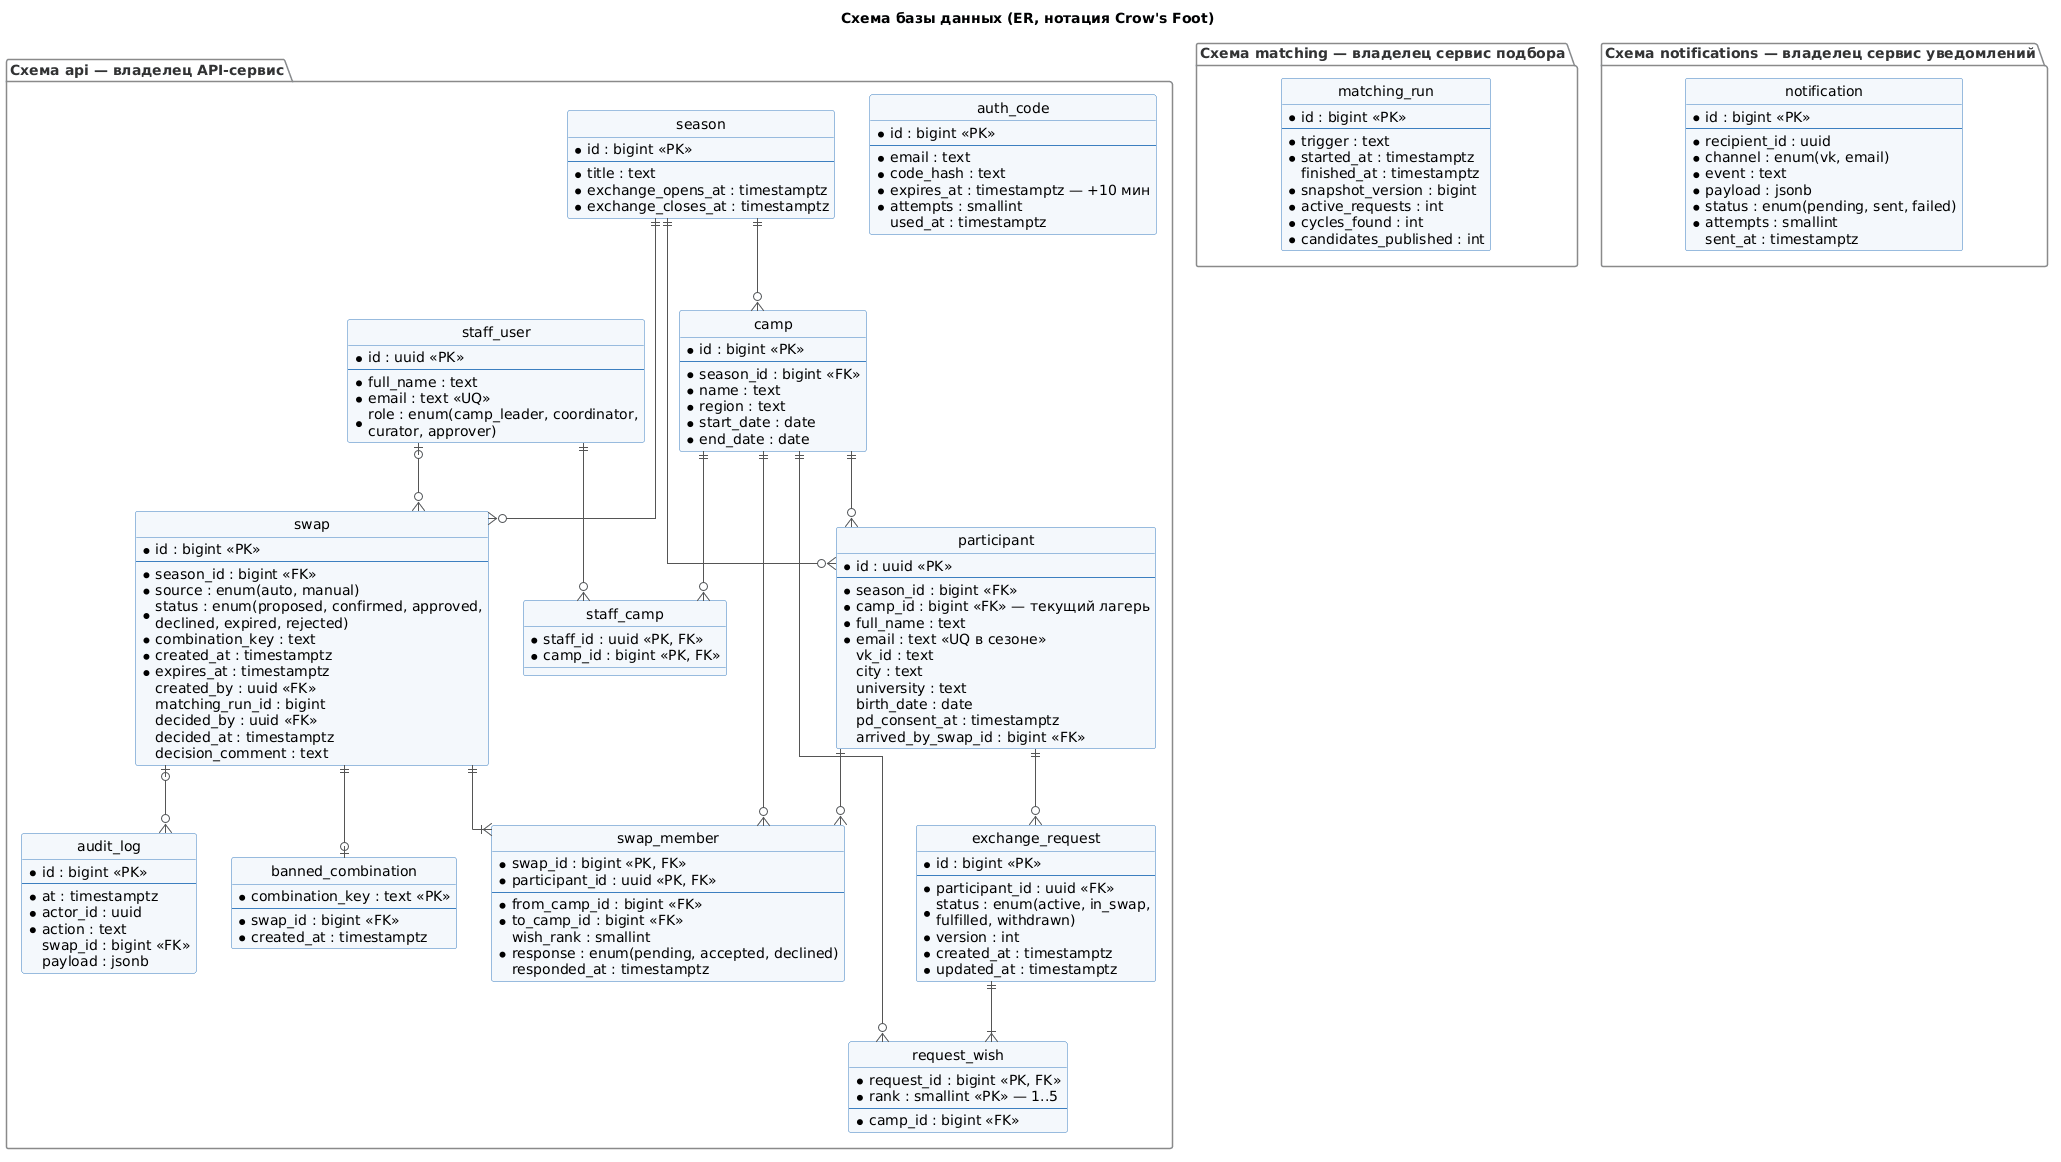

The diagram above was rendered by PlantUML. Its source (embedded in the PNG):
@startuml er
title Схема базы данных (ER, нотация Crow's Foot)
skinparam defaultFontName "Segoe UI"
skinparam shadowing false
skinparam linetype ortho
hide circle
skinparam class {
  BackgroundColor #F4F8FC
  BorderColor #3C7FC0
  ArrowColor #555555
}
skinparam package {
  BorderColor #8A8A8A
  FontColor #333333
}

package "Схема api — владелец API-сервис" {
  entity season {
    * id : bigint <<PK>>
    --
    * title : text
    * exchange_opens_at : timestamptz
    * exchange_closes_at : timestamptz
  }

  entity camp {
    * id : bigint <<PK>>
    --
    * season_id : bigint <<FK>>
    * name : text
    * region : text
    * start_date : date
    * end_date : date
  }

  entity participant {
    * id : uuid <<PK>>
    --
    * season_id : bigint <<FK>>
    * camp_id : bigint <<FK>> — текущий лагерь
    * full_name : text
    * email : text <<UQ в сезоне>>
    vk_id : text
    city : text
    university : text
    birth_date : date
    pd_consent_at : timestamptz
    arrived_by_swap_id : bigint <<FK>>
  }

  entity staff_user {
    * id : uuid <<PK>>
    --
    * full_name : text
    * email : text <<UQ>>
    * role : enum(camp_leader, coordinator,\ncurator, approver)
  }

  entity staff_camp {
    * staff_id : uuid <<PK, FK>>
    * camp_id : bigint <<PK, FK>>
  }

  entity auth_code {
    * id : bigint <<PK>>
    --
    * email : text
    * code_hash : text
    * expires_at : timestamptz — +10 мин
    * attempts : smallint
    used_at : timestamptz
  }

  entity exchange_request {
    * id : bigint <<PK>>
    --
    * participant_id : uuid <<FK>>
    * status : enum(active, in_swap,\nfulfilled, withdrawn)
    * version : int
    * created_at : timestamptz
    * updated_at : timestamptz
  }

  entity request_wish {
    * request_id : bigint <<PK, FK>>
    * rank : smallint <<PK>> — 1..5
    --
    * camp_id : bigint <<FK>>
  }

  entity swap {
    * id : bigint <<PK>>
    --
    * season_id : bigint <<FK>>
    * source : enum(auto, manual)
    * status : enum(proposed, confirmed, approved,\ndeclined, expired, rejected)
    * combination_key : text
    * created_at : timestamptz
    * expires_at : timestamptz
    created_by : uuid <<FK>>
    matching_run_id : bigint
    decided_by : uuid <<FK>>
    decided_at : timestamptz
    decision_comment : text
  }

  entity swap_member {
    * swap_id : bigint <<PK, FK>>
    * participant_id : uuid <<PK, FK>>
    --
    * from_camp_id : bigint <<FK>>
    * to_camp_id : bigint <<FK>>
    wish_rank : smallint
    * response : enum(pending, accepted, declined)
    responded_at : timestamptz
  }

  entity banned_combination {
    * combination_key : text <<PK>>
    --
    * swap_id : bigint <<FK>>
    * created_at : timestamptz
  }

  entity audit_log {
    * id : bigint <<PK>>
    --
    * at : timestamptz
    * actor_id : uuid
    * action : text
    swap_id : bigint <<FK>>
    payload : jsonb
  }
}

package "Схема matching — владелец сервис подбора" {
  entity matching_run {
    * id : bigint <<PK>>
    --
    * trigger : text
    * started_at : timestamptz
    finished_at : timestamptz
    * snapshot_version : bigint
    * active_requests : int
    * cycles_found : int
    * candidates_published : int
  }
}

package "Схема notifications — владелец сервис уведомлений" {
  entity notification {
    * id : bigint <<PK>>
    --
    * recipient_id : uuid
    * channel : enum(vk, email)
    * event : text
    * payload : jsonb
    * status : enum(pending, sent, failed)
    * attempts : smallint
    sent_at : timestamptz
  }
}

season ||--o{ camp
season ||--o{ participant
camp ||--o{ participant
participant ||--o{ exchange_request
exchange_request ||--|{ request_wish
camp ||--o{ request_wish
staff_user ||--o{ staff_camp
camp ||--o{ staff_camp
season ||--o{ swap
swap ||--|{ swap_member
participant ||--o{ swap_member
camp ||--o{ swap_member
staff_user |o--o{ swap
swap ||--o| banned_combination
swap |o--o{ audit_log
@enduml